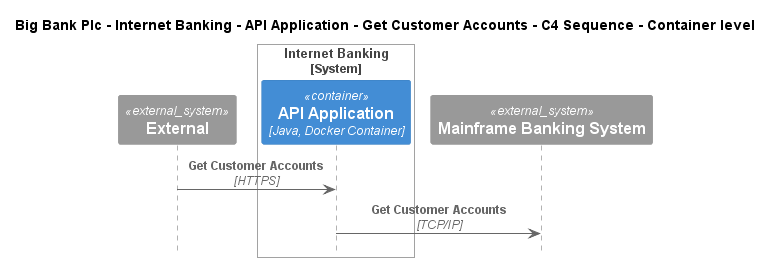

The diagram above was rendered by PlantUML. Its source (embedded in the PNG):
@startuml
!include ..\..\..\..\..\..\..\.c4s\C4_Sequence.puml

title Big Bank Plc - Internet Banking - API Application - Get Customer Accounts - C4 Sequence - Container level

System_Ext(C4InterFlow.SoftwareSystems.ExternalSystem, "External", "")

System_Boundary(BigBankPlc.SoftwareSystems.InternetBanking, "Internet Banking")
    Container(BigBankPlc.SoftwareSystems.InternetBanking.Containers.APIApplication, "API Application", "Java, Docker Container", "Provides Internet banking functionality via API")
Boundary_End()
System_Ext(BigBankPlc.SoftwareSystems.MainframeBankingSystem, "Mainframe Banking System", "")

Rel(C4InterFlow.SoftwareSystems.ExternalSystem, BigBankPlc.SoftwareSystems.InternetBanking.Containers.APIApplication, "Get Customer Accounts", "HTTPS")
Rel(BigBankPlc.SoftwareSystems.InternetBanking.Containers.APIApplication, BigBankPlc.SoftwareSystems.MainframeBankingSystem, "Get Customer Accounts", "TCP/IP")


@enduml